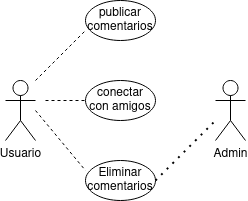

The diagram above was exported from draw.io. Its source (the exported page's mxGraphModel, read from the mxfile embedded in the PNG):
<mxGraphModel dx="1434" dy="795" grid="1" gridSize="10" guides="1" tooltips="1" connect="1" arrows="1" fold="1" page="1" pageScale="1" pageWidth="827" pageHeight="1169" math="0" shadow="0">
  <root>
    <mxCell id="0" />
    <mxCell id="1" parent="0" />
    <mxCell id="o7txxVLeDl6dz-dA_kyt-1" value="&lt;div&gt;Admin&lt;/div&gt;&lt;div&gt;&lt;br&gt;&lt;/div&gt;" style="shape=umlActor;verticalLabelPosition=bottom;verticalAlign=top;html=1;outlineConnect=0;" parent="1" vertex="1">
      <mxGeometry x="310" y="220" width="30" height="60" as="geometry" />
    </mxCell>
    <mxCell id="o7txxVLeDl6dz-dA_kyt-4" value="Usuario" style="shape=umlActor;verticalLabelPosition=bottom;verticalAlign=top;html=1;outlineConnect=0;" parent="1" vertex="1">
      <mxGeometry x="100" y="220" width="30" height="60" as="geometry" />
    </mxCell>
    <mxCell id="o7txxVLeDl6dz-dA_kyt-6" value="publicar comentarios" style="ellipse;whiteSpace=wrap;html=1;" parent="1" vertex="1">
      <mxGeometry x="180" y="140" width="70" height="40" as="geometry" />
    </mxCell>
    <mxCell id="o7txxVLeDl6dz-dA_kyt-8" value="" style="endArrow=none;dashed=1;html=1;rounded=0;" parent="1" edge="1">
      <mxGeometry width="50" height="50" relative="1" as="geometry">
        <mxPoint x="130" y="220" as="sourcePoint" />
        <mxPoint x="180" y="170" as="targetPoint" />
      </mxGeometry>
    </mxCell>
    <mxCell id="o7txxVLeDl6dz-dA_kyt-9" value="conectar con amigos" style="ellipse;whiteSpace=wrap;html=1;" parent="1" vertex="1">
      <mxGeometry x="180" y="220" width="70" height="40" as="geometry" />
    </mxCell>
    <mxCell id="o7txxVLeDl6dz-dA_kyt-10" value="" style="endArrow=none;dashed=1;html=1;rounded=0;entryX=0;entryY=0.5;entryDx=0;entryDy=0;" parent="1" target="o7txxVLeDl6dz-dA_kyt-9" edge="1">
      <mxGeometry width="50" height="50" relative="1" as="geometry">
        <mxPoint x="140" y="240" as="sourcePoint" />
        <mxPoint x="230" y="320" as="targetPoint" />
      </mxGeometry>
    </mxCell>
    <mxCell id="o7txxVLeDl6dz-dA_kyt-11" value="Eliminar comentarios" style="ellipse;whiteSpace=wrap;html=1;" parent="1" vertex="1">
      <mxGeometry x="180" y="300" width="70" height="40" as="geometry" />
    </mxCell>
    <mxCell id="o7txxVLeDl6dz-dA_kyt-12" value="" style="endArrow=none;dashed=1;html=1;rounded=0;entryX=0;entryY=0.25;entryDx=0;entryDy=0;entryPerimeter=0;" parent="1" target="o7txxVLeDl6dz-dA_kyt-11" edge="1">
      <mxGeometry width="50" height="50" relative="1" as="geometry">
        <mxPoint x="130" y="250" as="sourcePoint" />
        <mxPoint x="190" y="230" as="targetPoint" />
      </mxGeometry>
    </mxCell>
    <mxCell id="o7txxVLeDl6dz-dA_kyt-14" value="" style="endArrow=none;dashed=1;html=1;dashPattern=1 3;strokeWidth=2;rounded=0;exitX=1;exitY=0.5;exitDx=0;exitDy=0;" parent="1" source="o7txxVLeDl6dz-dA_kyt-11" edge="1">
      <mxGeometry width="50" height="50" relative="1" as="geometry">
        <mxPoint x="310" y="310" as="sourcePoint" />
        <mxPoint x="310" y="260" as="targetPoint" />
      </mxGeometry>
    </mxCell>
  </root>
</mxGraphModel>